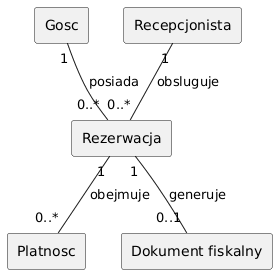

The diagram above was rendered by PlantUML. Its source (embedded in the PNG):
@startuml
skinparam shadowing false

rectangle "Gosc" as G
rectangle "Recepcjonista" as RCP
rectangle "Rezerwacja" as R
rectangle "Platnosc" as P
rectangle "Dokument fiskalny" as D

G "1" -- "0..*" R : posiada
RCP "1" -- "0..*" R : obsluguje

R "1" -- "0..*" P : obejmuje
R "1" -- "0..1" D : generuje
@enduml